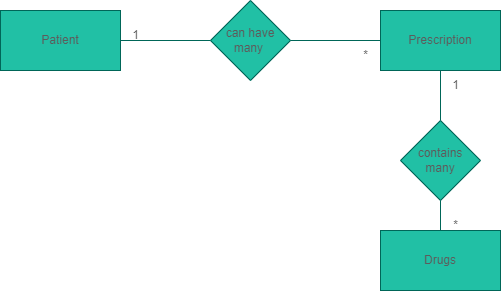

The diagram above was exported from draw.io. Its source (the exported page's mxGraphModel, read from the mxfile embedded in the PNG):
<mxGraphModel dx="1092" dy="486" grid="1" gridSize="10" guides="1" tooltips="1" connect="1" arrows="1" fold="1" page="1" pageScale="1" pageWidth="850" pageHeight="1100" math="0" shadow="0">
  <root>
    <mxCell id="0" />
    <mxCell id="1" parent="0" />
    <mxCell id="yElF9-KZkkFJK9s35UGb-1" value="Patient" style="rounded=0;whiteSpace=wrap;html=1;labelBackgroundColor=none;fillColor=#21C0A5;strokeColor=#006658;fontColor=#5C5C5C;" vertex="1" parent="1">
      <mxGeometry x="20" y="200" width="120" height="60" as="geometry" />
    </mxCell>
    <mxCell id="yElF9-KZkkFJK9s35UGb-2" value="Prescription" style="rounded=0;whiteSpace=wrap;html=1;labelBackgroundColor=none;fillColor=#21C0A5;strokeColor=#006658;fontColor=#5C5C5C;" vertex="1" parent="1">
      <mxGeometry x="400" y="200" width="120" height="60" as="geometry" />
    </mxCell>
    <mxCell id="yElF9-KZkkFJK9s35UGb-3" value="Drugs" style="rounded=0;whiteSpace=wrap;html=1;labelBackgroundColor=none;fillColor=#21C0A5;strokeColor=#006658;fontColor=#5C5C5C;" vertex="1" parent="1">
      <mxGeometry x="400" y="420" width="120" height="60" as="geometry" />
    </mxCell>
    <mxCell id="yElF9-KZkkFJK9s35UGb-4" value="can have many&amp;nbsp;" style="rhombus;whiteSpace=wrap;html=1;labelBackgroundColor=none;fillColor=#21C0A5;strokeColor=#006658;fontColor=#5C5C5C;" vertex="1" parent="1">
      <mxGeometry x="230" y="190" width="80" height="80" as="geometry" />
    </mxCell>
    <mxCell id="yElF9-KZkkFJK9s35UGb-5" value="" style="endArrow=none;html=1;rounded=0;entryX=0;entryY=0.5;entryDx=0;entryDy=0;exitX=1;exitY=0.5;exitDx=0;exitDy=0;labelBackgroundColor=none;strokeColor=#006658;fontColor=default;" edge="1" parent="1" source="yElF9-KZkkFJK9s35UGb-1" target="yElF9-KZkkFJK9s35UGb-4">
      <mxGeometry width="50" height="50" relative="1" as="geometry">
        <mxPoint x="120" y="310" as="sourcePoint" />
        <mxPoint x="170" y="260" as="targetPoint" />
      </mxGeometry>
    </mxCell>
    <mxCell id="yElF9-KZkkFJK9s35UGb-6" value="" style="endArrow=none;html=1;rounded=0;exitX=1;exitY=0.5;exitDx=0;exitDy=0;entryX=0;entryY=0.5;entryDx=0;entryDy=0;startArrow=none;labelBackgroundColor=none;strokeColor=#006658;fontColor=default;" edge="1" parent="1" source="yElF9-KZkkFJK9s35UGb-11" target="yElF9-KZkkFJK9s35UGb-2">
      <mxGeometry width="50" height="50" relative="1" as="geometry">
        <mxPoint x="330" y="360" as="sourcePoint" />
        <mxPoint x="380" y="310" as="targetPoint" />
      </mxGeometry>
    </mxCell>
    <mxCell id="yElF9-KZkkFJK9s35UGb-7" value="contains &lt;br&gt;many" style="rhombus;whiteSpace=wrap;html=1;labelBackgroundColor=none;fillColor=#21C0A5;strokeColor=#006658;fontColor=#5C5C5C;" vertex="1" parent="1">
      <mxGeometry x="420" y="310" width="80" height="80" as="geometry" />
    </mxCell>
    <mxCell id="yElF9-KZkkFJK9s35UGb-8" value="" style="endArrow=none;html=1;rounded=0;entryX=0.5;entryY=1;entryDx=0;entryDy=0;labelBackgroundColor=none;strokeColor=#006658;fontColor=default;" edge="1" parent="1" source="yElF9-KZkkFJK9s35UGb-3" target="yElF9-KZkkFJK9s35UGb-7">
      <mxGeometry width="50" height="50" relative="1" as="geometry">
        <mxPoint x="310" y="410" as="sourcePoint" />
        <mxPoint x="360" y="360" as="targetPoint" />
      </mxGeometry>
    </mxCell>
    <mxCell id="yElF9-KZkkFJK9s35UGb-9" value="" style="endArrow=none;html=1;rounded=0;entryX=0.5;entryY=1;entryDx=0;entryDy=0;labelBackgroundColor=none;strokeColor=#006658;fontColor=default;" edge="1" parent="1" source="yElF9-KZkkFJK9s35UGb-7" target="yElF9-KZkkFJK9s35UGb-2">
      <mxGeometry width="50" height="50" relative="1" as="geometry">
        <mxPoint x="380" y="370" as="sourcePoint" />
        <mxPoint x="430" y="320" as="targetPoint" />
      </mxGeometry>
    </mxCell>
    <mxCell id="yElF9-KZkkFJK9s35UGb-10" value="1" style="text;html=1;align=center;verticalAlign=middle;resizable=0;points=[];autosize=1;strokeColor=none;fillColor=none;labelBackgroundColor=none;fontColor=#5C5C5C;" vertex="1" parent="1">
      <mxGeometry x="140" y="210" width="30" height="30" as="geometry" />
    </mxCell>
    <mxCell id="yElF9-KZkkFJK9s35UGb-12" value="" style="endArrow=none;html=1;rounded=0;exitX=1;exitY=0.5;exitDx=0;exitDy=0;labelBackgroundColor=none;strokeColor=#006658;fontColor=default;" edge="1" parent="1" source="yElF9-KZkkFJK9s35UGb-4" target="yElF9-KZkkFJK9s35UGb-2">
      <mxGeometry width="50" height="50" relative="1" as="geometry">
        <mxPoint x="310" y="230" as="sourcePoint" />
        <mxPoint x="400" y="230" as="targetPoint" />
      </mxGeometry>
    </mxCell>
    <mxCell id="yElF9-KZkkFJK9s35UGb-11" value="*" style="text;html=1;align=center;verticalAlign=middle;resizable=0;points=[];autosize=1;strokeColor=none;fillColor=none;labelBackgroundColor=none;fontColor=#5C5C5C;" vertex="1" parent="1">
      <mxGeometry x="370" y="230" width="30" height="30" as="geometry" />
    </mxCell>
    <mxCell id="yElF9-KZkkFJK9s35UGb-13" value="1" style="text;html=1;align=center;verticalAlign=middle;resizable=0;points=[];autosize=1;strokeColor=none;fillColor=none;labelBackgroundColor=none;fontColor=#5C5C5C;" vertex="1" parent="1">
      <mxGeometry x="460" y="260" width="30" height="30" as="geometry" />
    </mxCell>
    <mxCell id="yElF9-KZkkFJK9s35UGb-14" value="*" style="text;html=1;align=center;verticalAlign=middle;resizable=0;points=[];autosize=1;strokeColor=none;fillColor=none;labelBackgroundColor=none;fontColor=#5C5C5C;" vertex="1" parent="1">
      <mxGeometry x="460" y="400" width="30" height="30" as="geometry" />
    </mxCell>
  </root>
</mxGraphModel>